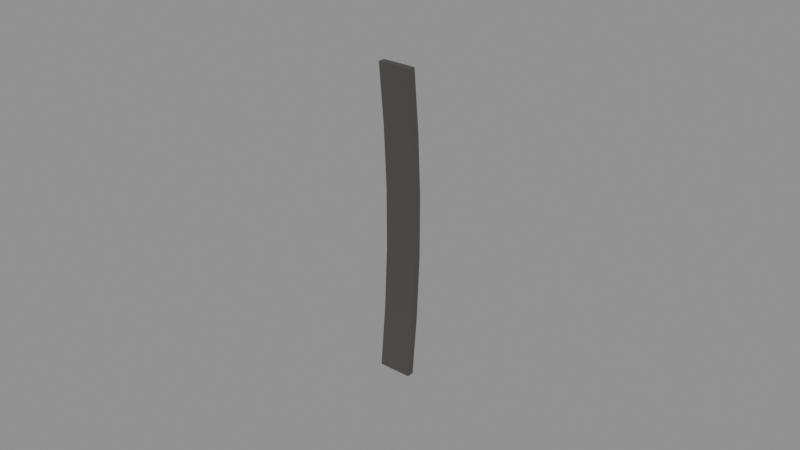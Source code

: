 # Source: mag.blend  (saved by Blender 5.2.45; exported with 4.5.12 LTS)
import bpy
from mathutils import Matrix  # noqa: F401  (used for matrix-valued properties, if any)

bpy.ops.wm.read_factory_settings(use_empty=True)
scene = bpy.context.scene
scene.name = 'Scene'

# ---- collections
col_mauser_c96_mag = bpy.data.collections.new('mauser-c96-mag'); scene.collection.children.link(col_mauser_c96_mag)

# ---- materials (node trees are filled in below, after node groups)
mat_light_metal = bpy.data.materials.new('Light Metal')
mat_light_metal.use_backface_culling_lightprobe_volume = False
mat_light_metal.diffuse_color = (0.5174, 0.5174, 0.5174, 1.0)
mat_light_metal.roughness = 0.6676
mat_light_metal.metallic = 0.8263
mat_blackmetalparts = bpy.data.materials.new('BlackMetalParts')
mat_blackmetalparts.use_backface_culling_lightprobe_volume = False
mat_blackmetalparts.diffuse_color = (0.1065, 0.1065, 0.1065, 1.0)
mat_blackmetalparts.metallic = 0.8263
mat_wood_parts = bpy.data.materials.new('Wood Parts')
mat_wood_parts.use_backface_culling_lightprobe_volume = False
mat_wood_parts.diffuse_color = (0.8, 0.2347, 0.1283, 1.0)

# ---- material node trees
mat_light_metal.use_nodes = True; mat_light_metal.node_tree.nodes.clear()
_N = mat_light_metal.node_tree.nodes; _L = mat_light_metal.node_tree.links
n0 = _N.new('ShaderNodeBsdfPrincipled'); n0.name = 'Principled BSDF'; n0.location = (10, 300)
n0.distribution = 'GGX'
n0.subsurface_method = 'RANDOM_WALK_SKIN'
n0.inputs[0].default_value = (0.2079, 0.2005, 0.1947, 1.0)
n0.inputs[1].default_value = 0.95
n0.inputs[3].default_value = 1.45
n0.inputs[27].default_value = (0.0, 0.0, 0.0, 1.0)
n0.inputs[28].default_value = 1.0
n1 = _N.new('ShaderNodeOutputMaterial'); n1.name = 'Material Output'; n1.location = (300, 300)
_L.new(n0.outputs[0], n1.inputs[0])
n1.is_active_output = True
mat_blackmetalparts.use_nodes = True; mat_blackmetalparts.node_tree.nodes.clear()
_N = mat_blackmetalparts.node_tree.nodes; _L = mat_blackmetalparts.node_tree.links
n0 = _N.new('ShaderNodeBsdfPrincipled'); n0.name = 'Principled BSDF'; n0.location = (10, 300)
n0.distribution = 'GGX'
n0.subsurface_method = 'RANDOM_WALK_SKIN'
n0.inputs[0].default_value = (0.02363, 0.02363, 0.02363, 1.0)
n0.inputs[1].default_value = 0.95
n0.inputs[3].default_value = 1.45
n0.inputs[27].default_value = (0.0, 0.0, 0.0, 1.0)
n0.inputs[28].default_value = 1.0
n1 = _N.new('ShaderNodeOutputMaterial'); n1.name = 'Material Output'; n1.location = (300, 300)
_L.new(n0.outputs[0], n1.inputs[0])
n1.is_active_output = True
mat_wood_parts.use_nodes = True; mat_wood_parts.node_tree.nodes.clear()
_N = mat_wood_parts.node_tree.nodes; _L = mat_wood_parts.node_tree.links
n0 = _N.new('ShaderNodeBsdfPrincipled'); n0.name = 'Principled BSDF'; n0.location = (10, 300)
n0.distribution = 'GGX'
n0.subsurface_method = 'RANDOM_WALK_SKIN'
n0.inputs[0].default_value = (0.1067, 0.02031, 0.004377, 1.0)
n0.inputs[2].default_value = 0.6
n0.inputs[3].default_value = 1.45
n0.inputs[13].default_value = 0.2
n0.inputs[27].default_value = (0.0, 0.0, 0.0, 1.0)
n0.inputs[28].default_value = 1.0
n1 = _N.new('ShaderNodeOutputMaterial'); n1.name = 'Material Output'; n1.location = (300, 300)
_L.new(n0.outputs[0], n1.inputs[0])
n1.is_active_output = True

# ---- meshes
me_mauser_c96_mag = bpy.data.meshes.new('mauser-c96-mag')
me_mauser_c96_mag.from_pydata([(0.005388, -0.0003443, -0.04963), (0.005388, -0.002589, -0.04963), (-0.005388, -0.0003443, -0.04963), (-0.005388, -0.002589, -0.04963), (0.005388, -0.0003443, 0.04963), (0.005388, -0.002589, 0.04963), (-0.005388, -0.0003443, 0.04963), (-0.005388, -0.002589, 0.04963), (-0.005388, 0.001563, 0.02978), (-0.005388, 0.002589, 0.009927), (-0.005388, 0.002589, -0.009927), (-0.005388, 0.001563, -0.02978), (-0.005388, -0.0006825, -0.02978), (-0.005388, 0.0003443, -0.009927), (-0.005388, 0.0003443, 0.009927), (-0.005388, -0.0006825, 0.02978), (0.005388, 0.001563, -0.02978), (0.005388, 0.002589, -0.009927), (0.005388, 0.002589, 0.009927), (0.005388, 0.001563, 0.02978), (0.005388, -0.0006825, 0.02978), (0.005388, 0.0003443, 0.009927), (0.005388, 0.0003443, -0.009927), (0.005388, -0.0006825, -0.02978)], [], [(8, 15, 7, 6), (16, 23, 1, 0), (4, 5, 20, 19), (19, 20, 21, 18), (18, 21, 22, 17), (17, 22, 23, 16), (2, 3, 12, 11), (11, 12, 13, 10), (10, 13, 14, 9), (9, 14, 15, 8), (8, 19, 18, 9), (9, 18, 17, 10), (10, 17, 16, 11), (11, 16, 0, 2), (12, 23, 22, 13), (13, 22, 21, 14), (14, 21, 20, 15), (15, 20, 5, 7), (3, 1, 23, 12), (6, 4, 19, 8), (7, 5, 4, 6), (1, 3, 2, 0)])
_uv = me_mauser_c96_mag.uv_layers.new(name='UVMap')
_uv.uv.foreach_set('vector', [8.654, 0.5381, 8.654, 0.5325, 10.86, 0.5277, 10.86, 0.5333, 2.021, 0.7119, 2.021, 0.7175, -0.1898, 0.7223, -0.1898, 0.7167, 10.86, 0.7167, 10.86, 0.7224, 8.654, 0.7176, 8.654, 0.7119, 8.654, 0.7119, 8.654, 0.7176, 6.443, 0.715, 6.443, 0.7093, 6.443, 0.7093, 6.443, 0.715, 4.232, 0.715, 4.232, 0.7093, 4.232, 0.7093, 4.232, 0.7149, 2.021, 0.7175, 2.021, 0.7119, -0.1899, 0.5333, -0.1899, 0.5277, 2.021, 0.5325, 2.021, 0.5381, 2.021, 0.5381, 2.021, 0.5325, 4.232, 0.5351, 4.232, 0.5407, 4.232, 0.5407, 4.232, 0.5351, 6.443, 0.5351, 6.443, 0.5407, 6.443, 0.5407, 6.443, 0.535, 8.654, 0.5325, 8.654, 0.5381, 0.2578, 0.5, 0.2578, 0.75, 0.2578, 0.75, 0.2578, 0.5, 0.2562, 0.5, 0.2562, 0.75, 0.2562, 0.75, 0.2562, 0.5, 0.257, 0.5, 0.257, 0.75, 0.257, 0.75, 0.257, 0.5, 0.2596, 0.5, 0.2596, 0.75, 0.2596, 0.75, 0.2596, 0.5, 0.7483, 0.5, 0.7483, 0.75, 0.7483, 0.75, 0.7483, 0.5, 0.7495, 0.5, 0.7495, 0.75, 0.7495, 0.75, 0.7495, 0.5, 0.7481, 0.5, 0.7481, 0.75, 0.7481, 0.75, 0.7481, 0.5, 0.7444, 0.5, 0.7444, 0.75, 0.7444, 0.75, 0.7444, 0.5, 0.7454, 0.5, 0.7454, 0.75, 0.7454, 0.75, 0.7454, 0.5, 0.2617, 0.5, 0.2617, 0.75, 0.2617, 0.75, 0.2617, 0.5, 5.848, 0.5, 5.847, 0.75, 5.848, 0.75, 5.848, 0.5, -5.207, -2.384e-07, -5.207, 0.25, -5.207, 0.25, -5.207, -2.384e-07])
me_mauser_c96_mag.materials.append(mat_light_metal)
me_mauser_c96_mag.materials.append(mat_blackmetalparts)
me_mauser_c96_mag.materials.append(mat_wood_parts)
me_mauser_c96_mag.use_remesh_fix_poles = True
me_mauser_c96_mag.use_remesh_preserve_attributes = False
me_mauser_c96_mag.update()

# ---- objects
ob_mauser_c96_mag = bpy.data.objects.new('mauser-c96-mag', me_mauser_c96_mag)

# ---- transforms, parenting, visibility, modifiers, constraints
ob_mauser_c96_mag.location = (0.0, 0.0, 0.0)

# ---- collection membership
col_mauser_c96_mag.objects.link(ob_mauser_c96_mag)

# ---- scene / render settings (as saved in the file)
scene.frame_start = 1; scene.frame_end = 250; scene.frame_set(1)
scene.render.engine = 'BLENDER_EEVEE_NEXT'
scene.render.bake_bias = 0.0
scene.render.bake_samples = 0
scene.render.compositor_device = 'GPU'
scene.eevee.use_volume_custom_range = False
scene.eevee.fast_gi_thickness_near = 0.1
scene.eevee.fast_gi_thickness_far = 0.0
scene.eevee.ray_tracing_options.screen_trace_thickness = 0.1
bpy.context.view_layer.update()

# ---- added for rendering (the .blend has no active camera and no usable light): camera, sun + grey world if the file has none
cam_auto = bpy.data.cameras.new('AutoCamera')
cam_auto.lens = 50.0
cam_auto.sensor_width = 36.0
cam_auto.clip_end = 1000.0
ob_auto_camera = bpy.data.objects.new('AutoCamera', cam_auto)
scene.collection.objects.link(ob_auto_camera)
ob_auto_camera.location = (0.185045, -0.222054, 0.148036)
ob_auto_camera.rotation_euler = (1.09748, -7.21219e-08, 0.694738)
scene.camera = ob_auto_camera
light_auto_sun = bpy.data.lights.new('AutoSun', 'SUN')
light_auto_sun.energy = 3.0
light_auto_sun.angle = 0.0523599
ob_auto_sun = bpy.data.objects.new('AutoSun', light_auto_sun)
scene.collection.objects.link(ob_auto_sun)
ob_auto_sun.rotation_euler = (0.872665, 0.174533, 0.523599)
if scene.world is None:
    world_auto = bpy.data.worlds.new('AutoWorld')
    world_auto.color = (0.3, 0.3, 0.3)
    scene.world = world_auto
bpy.context.view_layer.update()
